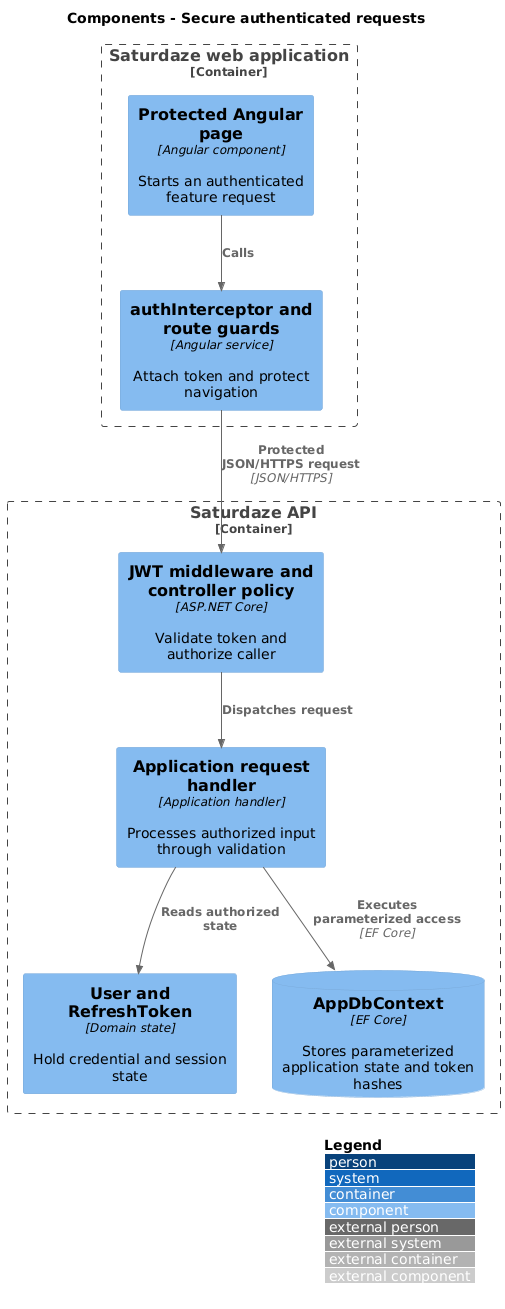

The diagram above was rendered by PlantUML. Its source (embedded in the PNG):
@startuml
!include <C4/C4_Component>
LAYOUT_WITH_LEGEND()
title Components - Secure authenticated requests

Container_Boundary(web, "Saturdaze web application") {
  Component(page, "Protected Angular page", "Angular component", "Starts an authenticated feature request")
  Component(client, "authInterceptor and route guards", "Angular service", "Attach token and protect navigation")
}
Container_Boundary(api, "Saturdaze API") {
  Component(controller, "JWT middleware and controller policy", "ASP.NET Core", "Validate token and authorize caller")
  Component(handler, "Application request handler", "Application handler", "Processes authorized input through validation")
  Component(entity, "User and RefreshToken", "Domain state", "Hold credential and session state")
  ComponentDb(db, "AppDbContext", "EF Core", "Stores parameterized application state and token hashes")
}
Rel(page, client, "Calls")
Rel(client, controller, "Protected JSON/HTTPS request", "JSON/HTTPS")
Rel(controller, handler, "Dispatches request")
Rel(handler, entity, "Reads authorized state")
Rel(handler, db, "Executes parameterized access", "EF Core")
@enduml